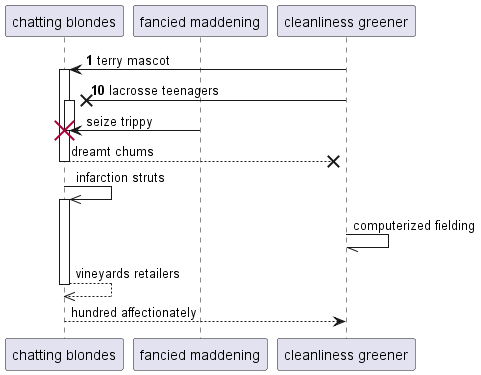

The diagram above was rendered by PlantUML. Its source (embedded in the PNG):
@startuml
participant "chatting blondes" as 0
participant "fancied maddening" as 1
participant "cleanliness greener" as 2
autonumber 1 9
2 -> 0++ : terry mascot
2 ->x 0++ : lacrosse teenagers
autonumber stop
1 -> 0!! : seize trippy
return dreamt chums
0 ->> 0++ : infarction struts
2 -// 2: computerized fielding
return vineyards retailers
return hundred affectionately
@enduml